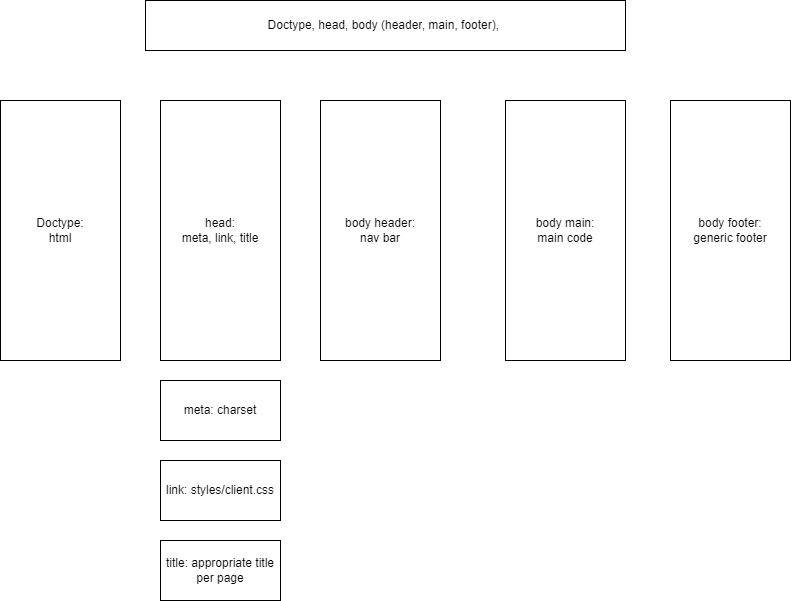

The diagram above was exported from draw.io. Its source (the exported page's mxGraphModel, read from the mxfile embedded in the PNG):
<mxGraphModel dx="1050" dy="613" grid="1" gridSize="10" guides="1" tooltips="1" connect="1" arrows="1" fold="1" page="1" pageScale="1" pageWidth="850" pageHeight="1100" math="0" shadow="0">
  <root>
    <mxCell id="0" />
    <mxCell id="1" parent="0" />
    <mxCell id="BRQAOcxmrYxdTXanQK0Q-1" value="Doctype, head, body (header, main, footer),&amp;nbsp;" style="rounded=0;whiteSpace=wrap;html=1;" vertex="1" parent="1">
      <mxGeometry x="185" y="20" width="480" height="50" as="geometry" />
    </mxCell>
    <mxCell id="BRQAOcxmrYxdTXanQK0Q-2" value="Doctype:&lt;br&gt;html" style="rounded=0;whiteSpace=wrap;html=1;" vertex="1" parent="1">
      <mxGeometry x="40" y="120" width="120" height="260" as="geometry" />
    </mxCell>
    <mxCell id="BRQAOcxmrYxdTXanQK0Q-3" value="head:&lt;br&gt;meta, link, title" style="rounded=0;whiteSpace=wrap;html=1;" vertex="1" parent="1">
      <mxGeometry x="200" y="120" width="120" height="260" as="geometry" />
    </mxCell>
    <mxCell id="BRQAOcxmrYxdTXanQK0Q-4" value="meta: charset" style="rounded=0;whiteSpace=wrap;html=1;" vertex="1" parent="1">
      <mxGeometry x="200" y="400" width="120" height="60" as="geometry" />
    </mxCell>
    <mxCell id="BRQAOcxmrYxdTXanQK0Q-5" value="link: styles/client.css" style="rounded=0;whiteSpace=wrap;html=1;" vertex="1" parent="1">
      <mxGeometry x="200" y="480" width="120" height="60" as="geometry" />
    </mxCell>
    <mxCell id="BRQAOcxmrYxdTXanQK0Q-6" value="title: appropriate title per page" style="rounded=0;whiteSpace=wrap;html=1;" vertex="1" parent="1">
      <mxGeometry x="200" y="560" width="120" height="60" as="geometry" />
    </mxCell>
    <mxCell id="BRQAOcxmrYxdTXanQK0Q-7" value="body header:&lt;br&gt;nav bar" style="rounded=0;whiteSpace=wrap;html=1;" vertex="1" parent="1">
      <mxGeometry x="360" y="120" width="120" height="260" as="geometry" />
    </mxCell>
    <mxCell id="BRQAOcxmrYxdTXanQK0Q-8" value="body main:&lt;br&gt;main code" style="rounded=0;whiteSpace=wrap;html=1;" vertex="1" parent="1">
      <mxGeometry x="545" y="120" width="120" height="260" as="geometry" />
    </mxCell>
    <mxCell id="BRQAOcxmrYxdTXanQK0Q-9" value="body footer:&lt;br&gt;generic footer" style="rounded=0;whiteSpace=wrap;html=1;" vertex="1" parent="1">
      <mxGeometry x="710" y="120" width="120" height="260" as="geometry" />
    </mxCell>
  </root>
</mxGraphModel>